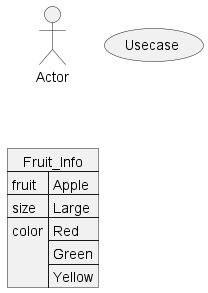

The diagram above was rendered by PlantUML. Its source (embedded in the PNG):
@startuml

' allowmixing

actor Actor as a
usecase Usecase

json Fruit_Info {
    "fruit":"Apple",
    "size":"Large",
    "color": ["Red", "Green", "Yellow"]
}
@enduml